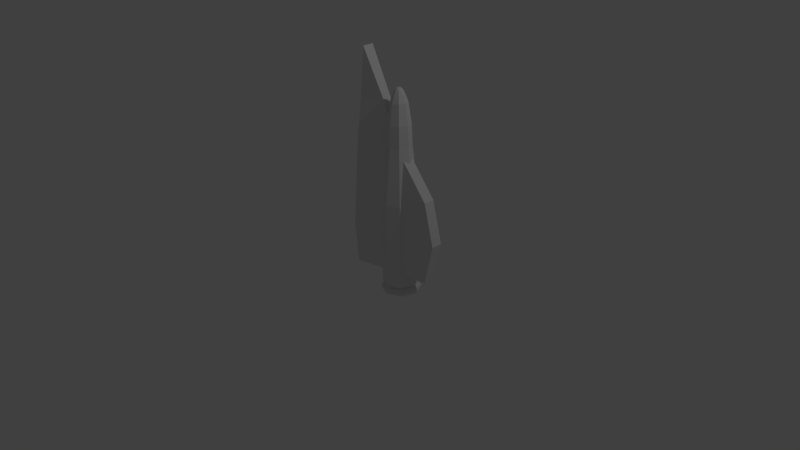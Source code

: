 # Source: rocketWing.blend  (saved by Blender 2.76.0; exported with 4.5.12 LTS)
import bpy
from mathutils import Matrix  # noqa: F401  (used for matrix-valued properties, if any)

bpy.ops.wm.read_factory_settings(use_empty=True)
scene = bpy.context.scene
scene.name = 'Scene'

# ---- collections
col_collection_1 = bpy.data.collections.new('Collection 1'); scene.collection.children.link(col_collection_1)

# ---- materials (node trees are filled in below, after node groups)
mat_material = bpy.data.materials.new('Material')
mat_material.alpha_threshold = 0.0
mat_material.use_transparent_shadow = False
mat_material.roughness = 0.5
mat_material.line_color = (0.0, 0.0, 0.0, 1.0)

# ---- material node trees

# ---- world
world_world = bpy.data.worlds.new('World'); scene.world = world_world
world_world.color = (0.05088, 0.05088, 0.05088)
world_world.use_sun_shadow = False
world_world.sun_shadow_jitter_overblur = 0.0
world_world.cycles.sampling_method = 'MANUAL'
world_world.cycles.sample_map_resolution = 256

# ---- cameras
cam_camera = bpy.data.cameras.new('Camera')
cam_camera.clip_end = 100.0
cam_camera.lens = 35.0
cam_camera.sensor_width = 32.0
cam_camera.sensor_height = 18.0
cam_camera.ortho_scale = 7.314
cam_camera.dof.focus_distance = 0.0
cam_camera.dof.aperture_fstop = 128.0

# ---- lights
light_lamp = bpy.data.lights.new('Lamp', 'POINT')
light_lamp.transmission_factor = 0.0
light_lamp.cutoff_distance = 30.0
light_lamp.energy = 100.0
light_lamp.shadow_buffer_clip_start = 1.001
light_lamp.shadow_soft_size = 0.1
light_lamp.shadow_maximum_resolution = 0.006
light_lamp.use_absolute_resolution = True
light_lamp.cycles.use_multiple_importance_sampling = False

# ---- meshes
me_cube = bpy.data.meshes.new('Cube')
me_cube.from_pydata([(1.0, 0.07109, 0.01435), (1.0, -0.07109, 0.01435), (0.0, 0.2448, 0.01435), (0.0, -0.2448, 0.01435), (0.3271, -0.05601, 2.129), (0.5617, -0.07109, 1.6), (1.0, -0.07109, 1.071), (1.131, -0.07109, 0.5429), (0.0, 0.1319, 2.129), (0.0, 0.2039, 1.6), (0.0, 0.2462, 1.071), (0.0, 0.2896, 0.5429), (0.0, -0.2896, 0.5429), (0.0, -0.2462, 1.071), (0.0, -0.2039, 1.6), (0.0, -0.1319, 2.129), (0.3271, 0.05601, 2.129), (0.5617, 0.07109, 1.6), (1.0, 0.07109, 1.071), (1.131, 0.07109, 0.5429), (0.3176, -0.1854, 0.01435), (0.3176, 0.1854, 0.01435), (0.3381, 0.1854, 0.5429), (0.3587, 0.1854, 1.071), (0.3381, -0.1854, 0.5429), (0.3587, -0.1854, 1.071), (0.0, -0.07224, 2.732), (0.0, 0.07224, 2.732), (0.6364, 0.125, -0.163), (0.5114, 0.1768, -0.163), (0.5114, 0.2258, -0.163), (0.5114, 0.2258, 0.932), (0.671, 0.1596, -0.163), (0.671, 0.1596, 0.932), (0.7372, -7.611e-09, -0.163), (0.7372, -7.611e-09, 0.932), (0.671, -0.1596, -0.163), (0.671, -0.1596, 0.932), (0.5114, -0.2258, -0.163), (0.5114, -0.2258, 0.932), (0.3517, -0.1596, -0.163), (0.3517, -0.1596, 0.932), (0.2856, 4.95e-09, -0.163), (0.2856, 4.95e-09, 0.932), (0.3517, 0.1596, -0.163), (0.3517, 0.1596, 0.932), (0.6882, -5.959e-09, -0.163), (0.6364, -0.125, -0.163), (0.5114, -0.1768, -0.163), (0.3864, -0.125, -0.163), (0.3346, 3.876e-09, -0.163), (0.3864, 0.125, -0.163), (0.335, 0.1764, -0.2309), (0.5114, 0.2494, -0.2309), (0.2619, 5.676e-09, -0.2309), (0.335, -0.1764, -0.2309), (0.5114, -0.2494, -0.2309), (0.6878, -0.1764, -0.2309), (0.7608, -8.203e-09, -0.2309), (0.6878, 0.1764, -0.2309), (0.335, 0.1764, -0.2659), (0.5114, 0.2494, -0.2659), (0.2619, 5.676e-09, -0.2659), (0.335, -0.1764, -0.2659), (0.5114, -0.2494, -0.2659), (0.6878, -0.1764, -0.2659), (0.7608, -8.203e-09, -0.2659), (0.6878, 0.1764, -0.2659), (0.6199, 0.1085, 1.636), (0.5114, 0.1534, 1.636), (0.6648, -5.085e-09, 1.636), (0.6199, -0.1085, 1.636), (0.5114, -0.1534, 1.636), (0.4029, -0.1085, 1.636), (0.358, 3.449e-09, 1.636), (0.4029, 0.1085, 1.636), (0.6131, 0.1017, 1.911), (0.5114, 0.1438, 1.911), (0.6552, -4.761e-09, 1.911), (0.6131, -0.1017, 1.911), (0.5114, -0.1438, 1.911), (0.4097, -0.1017, 1.911), (0.3676, 3.238e-09, 1.911), (0.4097, 0.1017, 1.911), (0.5873, 0.07592, 2.165), (0.5114, 0.1074, 2.165), (0.6188, -3.555e-09, 2.165), (0.5873, -0.07592, 2.165), (0.5114, -0.1074, 2.165), (0.4355, -0.07592, 2.165), (0.404, 2.418e-09, 2.165), (0.4355, 0.07592, 2.165), (0.5662, 0.05483, 2.248), (0.5114, 0.07755, 2.248), (0.5889, -2.568e-09, 2.248), (0.5662, -0.05483, 2.248), (0.5114, -0.07755, 2.248), (0.4566, -0.05483, 2.248), (0.4338, 1.747e-09, 2.248), (0.4566, 0.05483, 2.248), (0.5458, 0.03439, 2.31), (0.5114, 0.04864, 2.31), (0.56, -1.524e-09, 2.31), (0.5458, -0.03439, 2.31), (0.5114, -0.04864, 2.31), (0.477, -0.03439, 2.31), (0.4628, 1.182e-09, 2.31), (0.477, 0.03439, 2.31), (0.5305, 0.01906, 2.334), (0.5114, 0.02695, 2.334), (0.5383, -5.661e-10, 2.334), (0.5305, -0.01906, 2.334), (0.5114, -0.02695, 2.334), (0.4923, -0.01906, 2.334), (0.4844, 9.335e-10, 2.334), (0.4923, 0.01906, 2.334)], [], [(19, 7, 1, 0), (12, 11, 2, 3), (3, 2, 21, 20), (11, 22, 21, 2), (7, 24, 20, 1), (4, 15, 14, 5), (6, 5, 25), (6, 25, 24, 7), (8, 16, 17, 9), (9, 17, 23, 10), (10, 23, 22, 11), (15, 8, 9, 14), (14, 9, 10, 13), (13, 10, 11, 12), (16, 4, 5, 17), (17, 5, 6, 18), (18, 6, 7, 19), (20, 21, 0, 1), (22, 19, 0, 21), (17, 18, 23), (23, 18, 19, 22), (25, 13, 12, 24), (24, 12, 3, 20), (5, 14, 13, 25), (4, 16, 27, 26), (15, 4, 26), (16, 8, 27), (8, 15, 26, 27), (28, 46, 58, 59), (36, 38, 48, 47), (30, 31, 33, 32), (50, 51, 52, 54), (42, 44, 51, 50), (32, 33, 35, 34), (51, 29, 53, 52), (34, 36, 47, 46), (34, 35, 37, 36), (46, 47, 57, 58), (44, 30, 29, 51), (36, 37, 39, 38), (55, 54, 62, 63), (40, 42, 50, 49), (38, 39, 41, 40), (30, 32, 28, 29), (47, 48, 56, 57), (40, 41, 43, 42), (39, 37, 71, 72), (44, 45, 31, 30), (42, 43, 45, 44), (49, 50, 54, 55), (38, 40, 49, 48), (32, 34, 46, 28), (48, 49, 55, 56), (29, 28, 59, 53), (61, 67, 66, 65, 64, 63, 62, 60), (52, 53, 61, 60), (53, 59, 67, 61), (58, 57, 65, 66), (56, 55, 63, 64), (54, 52, 60, 62), (59, 58, 66, 67), (57, 56, 64, 65), (73, 72, 80, 81), (31, 45, 75, 69), (41, 39, 72, 73), (35, 33, 68, 70), (43, 41, 73, 74), (33, 31, 69, 68), (37, 35, 70, 71), (45, 43, 74, 75), (76, 77, 85, 84), (71, 70, 78, 79), (68, 69, 77, 76), (69, 75, 83, 77), (74, 73, 81, 82), (72, 71, 79, 80), (70, 68, 76, 78), (75, 74, 82, 83), (91, 90, 98, 99), (77, 83, 91, 85), (82, 81, 89, 90), (80, 79, 87, 88), (78, 76, 84, 86), (83, 82, 90, 91), (81, 80, 88, 89), (79, 78, 86, 87), (94, 92, 100, 102), (89, 88, 96, 97), (87, 86, 94, 95), (84, 85, 93, 92), (85, 91, 99, 93), (90, 89, 97, 98), (88, 87, 95, 96), (86, 84, 92, 94), (101, 107, 115, 109), (99, 98, 106, 107), (97, 96, 104, 105), (95, 94, 102, 103), (92, 93, 101, 100), (93, 99, 107, 101), (98, 97, 105, 106), (96, 95, 103, 104), (108, 109, 115, 114, 113, 112, 111, 110), (106, 105, 113, 114), (104, 103, 111, 112), (102, 100, 108, 110), (107, 106, 114, 115), (105, 104, 112, 113), (103, 102, 110, 111), (100, 101, 109, 108)])
me_cube.materials.append(mat_material)
me_cube.use_remesh_preserve_volume = False
me_cube.use_remesh_preserve_attributes = False
me_cube.use_mirror_vertex_groups = False
me_cube.update()

# ---- objects
ob_cube = bpy.data.objects.new('Cube', me_cube)
ob_lamp = bpy.data.objects.new('Lamp', light_lamp)
ob_camera = bpy.data.objects.new('Camera', cam_camera)

# ---- transforms, parenting, visibility, modifiers, constraints
ob_cube.location = (0.0, 0.0, 0.0)
ob_cube.lock_rotations_4d = False
ob_cube.empty_display_type = 'ARROWS'
ob_cube.lineart.crease_threshold = 0.0
ob_lamp.location = (4.076, 1.005, 5.904)
ob_lamp.rotation_euler = (0.6503, 0.05522, 1.866)
ob_lamp.lock_rotations_4d = False
ob_lamp.empty_display_type = 'ARROWS'
ob_lamp.color = (0.0, 0.0, 0.0, 0.0)
ob_lamp.lineart.crease_threshold = 0.0
ob_camera.location = (7.481, -6.508, 5.344)
ob_camera.rotation_euler = (1.109, 0.01082, 0.8149)
ob_camera.lock_rotations_4d = False
ob_camera.empty_display_type = 'ARROWS'
ob_camera.color = (0.0, 0.0, 0.0, 0.0)
ob_camera.display_type = 'WIRE'
ob_camera.lineart.crease_threshold = 0.0

# ---- collection membership
col_collection_1.objects.link(ob_cube)
col_collection_1.objects.link(ob_lamp)
col_collection_1.objects.link(ob_camera)

# ---- scene / render settings (as saved in the file)
scene.camera = ob_camera
scene.frame_start = 1; scene.frame_end = 250; scene.frame_set(1)
scene.render.engine = 'BLENDER_EEVEE_NEXT'
scene.render.resolution_percentage = 50
scene.render.dither_intensity = 0.0
scene.cycles.use_denoising = False
scene.cycles.samples = 10
scene.cycles.sampling_pattern = 'TABULATED_SOBOL'
scene.cycles.light_sampling_threshold = 0.0
scene.cycles.use_adaptive_sampling = False
scene.cycles.use_light_tree = False
scene.cycles.blur_glossy = 0.0
scene.cycles.pixel_filter_type = 'GAUSSIAN'
scene.cycles.sample_clamp_indirect = 0.0
scene.view_settings.view_transform = 'Standard'
bpy.context.view_layer.update()
